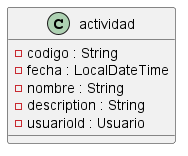

The diagram above was rendered by PlantUML. Its source (embedded in the PNG):
@startuml

class actividad{
    - codigo : String
    - fecha : LocalDateTime
    - nombre : String
    - description : String
    - usuarioId : Usuario
}
@enduml